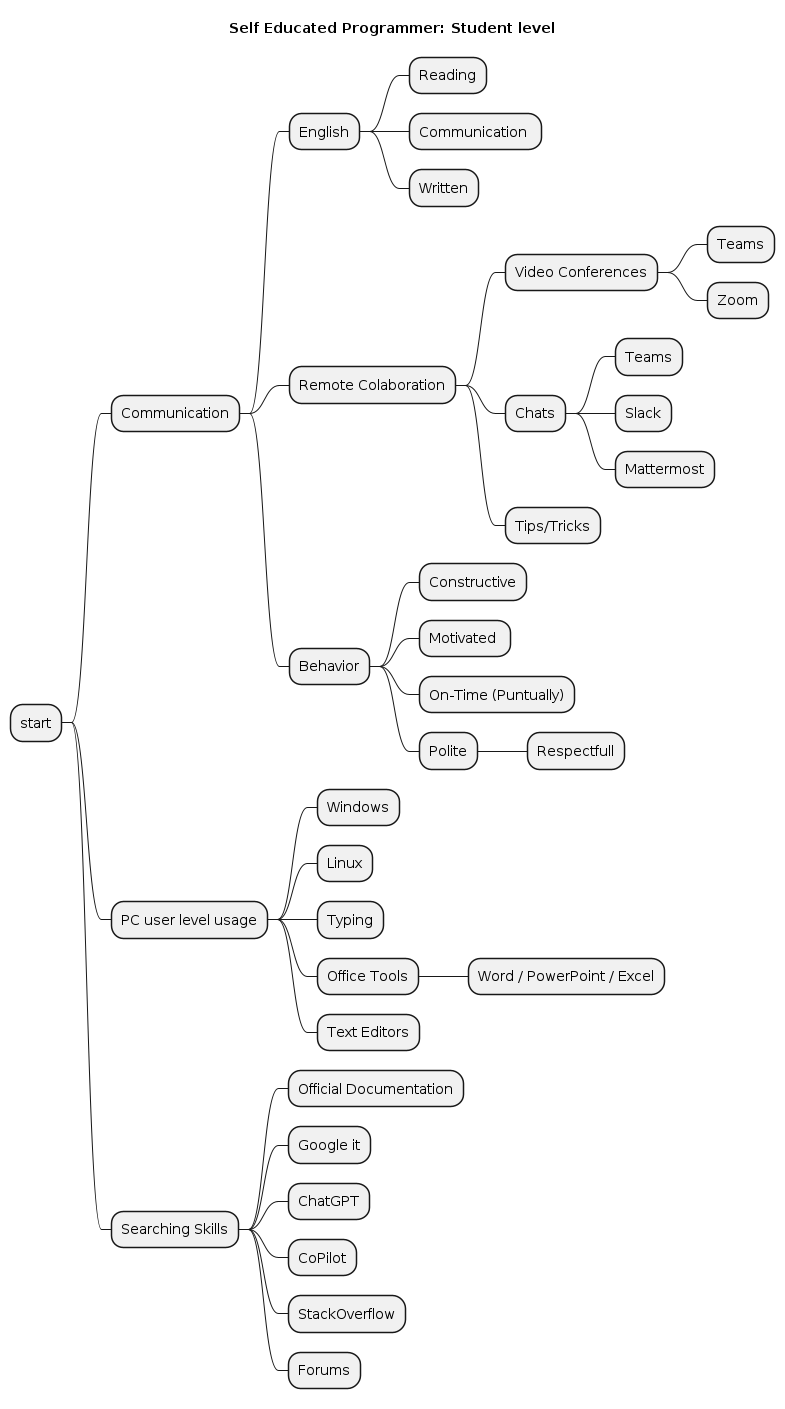

The diagram above was rendered by PlantUML. Its source (embedded in the PNG):
@startmindmap
title Self Educated Programmer: Student level

* start
** Communication
*** English
**** Reading
**** Communication 
**** Written
*** Remote Colaboration
**** Video Conferences
***** Teams
***** Zoom
**** Chats
***** Teams
***** Slack
***** Mattermost
**** Tips/Tricks
*** Behavior
**** Constructive
**** Motivated 
**** On-Time (Puntually)
**** Polite
***** Respectfull

** PC user level usage
*** Windows
*** Linux
*** Typing
*** Office Tools
**** Word / PowerPoint / Excel
*** Text Editors

** Searching Skills
*** Official Documentation
*** Google it
*** ChatGPT
*** CoPilot
*** StackOverflow
*** Forums

@endmindmap